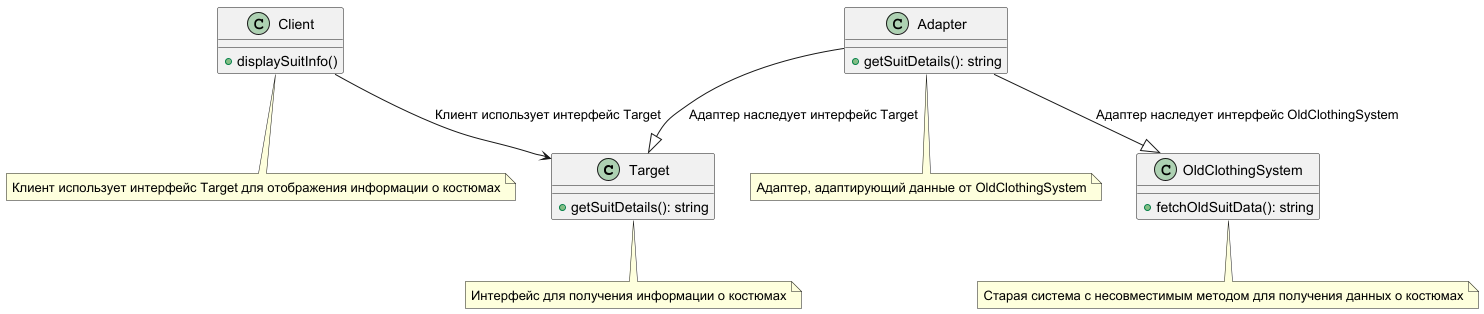

The diagram above was rendered by PlantUML. Its source (embedded in the PNG):
@startuml
class Target {
    +getSuitDetails(): string
}
    note bottom of Target
    Интерфейс для получения информации о костюмах
end note


class Client {
    +displaySuitInfo()
}
note bottom of Client
Клиент использует интерфейс Target для отображения информации о костюмах
end note

class OldClothingSystem {
    +fetchOldSuitData(): string
}
note bottom of OldClothingSystem
Старая система с несовместимым методом для получения данных о костюмах
end note

class Adapter {
    +getSuitDetails(): string
}
note bottom of Adapter
Адаптер, адаптирующий данные от OldClothingSystem
end note

Client --> Target : Клиент использует интерфейс Target
Adapter --|> Target : Адаптер наследует интерфейс Target
Adapter --|> OldClothingSystem : Адаптер наследует интерфейс OldClothingSystem

@enduml